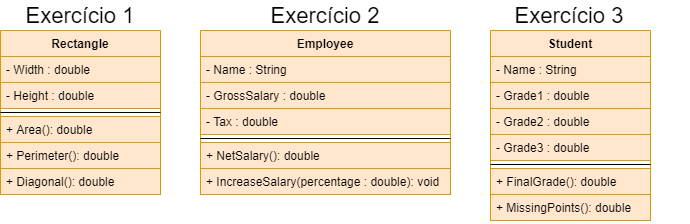

The diagram above was exported from draw.io. Its source (the exported page's mxGraphModel, read from the mxfile embedded in the PNG):
<mxGraphModel dx="782" dy="738" grid="1" gridSize="10" guides="1" tooltips="1" connect="1" arrows="1" fold="1" page="1" pageScale="1" pageWidth="827" pageHeight="1169" math="0" shadow="0">
  <root>
    <mxCell id="0" />
    <mxCell id="1" parent="0" />
    <mxCell id="4D5gHQMNVr_fVW_9TRF7-9" value="Exercício 2" style="text;html=1;strokeColor=none;fillColor=none;align=center;verticalAlign=middle;whiteSpace=wrap;rounded=0;fontSize=22;" vertex="1" parent="1">
      <mxGeometry x="245" y="90" width="240" height="30" as="geometry" />
    </mxCell>
    <mxCell id="4D5gHQMNVr_fVW_9TRF7-10" value="Rectangle" style="swimlane;fontStyle=1;align=center;verticalAlign=top;childLayout=stackLayout;horizontal=1;startSize=26;horizontalStack=0;resizeParent=1;resizeParentMax=0;resizeLast=0;collapsible=1;marginBottom=0;fontSize=12;fillColor=#ffe6cc;strokeColor=#d79b00;" vertex="1" parent="1">
      <mxGeometry x="40" y="120" width="160" height="164" as="geometry" />
    </mxCell>
    <mxCell id="4D5gHQMNVr_fVW_9TRF7-11" value="- Width : double" style="text;strokeColor=#d79b00;fillColor=#ffe6cc;align=left;verticalAlign=top;spacingLeft=4;spacingRight=4;overflow=hidden;rotatable=0;points=[[0,0.5],[1,0.5]];portConstraint=eastwest;" vertex="1" parent="4D5gHQMNVr_fVW_9TRF7-10">
      <mxGeometry y="26" width="160" height="26" as="geometry" />
    </mxCell>
    <mxCell id="4D5gHQMNVr_fVW_9TRF7-14" value="- Height : double" style="text;strokeColor=#d79b00;fillColor=#ffe6cc;align=left;verticalAlign=top;spacingLeft=4;spacingRight=4;overflow=hidden;rotatable=0;points=[[0,0.5],[1,0.5]];portConstraint=eastwest;" vertex="1" parent="4D5gHQMNVr_fVW_9TRF7-10">
      <mxGeometry y="52" width="160" height="26" as="geometry" />
    </mxCell>
    <mxCell id="4D5gHQMNVr_fVW_9TRF7-12" value="" style="line;strokeWidth=1;fillColor=#000000;align=left;verticalAlign=middle;spacingTop=-1;spacingLeft=3;spacingRight=3;rotatable=0;labelPosition=right;points=[];portConstraint=eastwest;strokeColor=#000000;" vertex="1" parent="4D5gHQMNVr_fVW_9TRF7-10">
      <mxGeometry y="78" width="160" height="8" as="geometry" />
    </mxCell>
    <mxCell id="4D5gHQMNVr_fVW_9TRF7-13" value="+ Area(): double" style="text;strokeColor=#d79b00;fillColor=#ffe6cc;align=left;verticalAlign=top;spacingLeft=4;spacingRight=4;overflow=hidden;rotatable=0;points=[[0,0.5],[1,0.5]];portConstraint=eastwest;" vertex="1" parent="4D5gHQMNVr_fVW_9TRF7-10">
      <mxGeometry y="86" width="160" height="26" as="geometry" />
    </mxCell>
    <mxCell id="4D5gHQMNVr_fVW_9TRF7-15" value="+ Perimeter(): double" style="text;strokeColor=#d79b00;fillColor=#ffe6cc;align=left;verticalAlign=top;spacingLeft=4;spacingRight=4;overflow=hidden;rotatable=0;points=[[0,0.5],[1,0.5]];portConstraint=eastwest;" vertex="1" parent="4D5gHQMNVr_fVW_9TRF7-10">
      <mxGeometry y="112" width="160" height="26" as="geometry" />
    </mxCell>
    <mxCell id="4D5gHQMNVr_fVW_9TRF7-17" value="+ Diagonal(): double" style="text;strokeColor=#d79b00;fillColor=#ffe6cc;align=left;verticalAlign=top;spacingLeft=4;spacingRight=4;overflow=hidden;rotatable=0;points=[[0,0.5],[1,0.5]];portConstraint=eastwest;" vertex="1" parent="4D5gHQMNVr_fVW_9TRF7-10">
      <mxGeometry y="138" width="160" height="26" as="geometry" />
    </mxCell>
    <mxCell id="4D5gHQMNVr_fVW_9TRF7-18" value="Exercício 1" style="text;html=1;strokeColor=none;fillColor=none;align=center;verticalAlign=middle;whiteSpace=wrap;rounded=0;fontSize=22;" vertex="1" parent="1">
      <mxGeometry x="60" y="95" width="120" height="20" as="geometry" />
    </mxCell>
    <mxCell id="4D5gHQMNVr_fVW_9TRF7-1" value="Employee" style="swimlane;fontStyle=1;align=center;verticalAlign=top;childLayout=stackLayout;horizontal=1;startSize=26;horizontalStack=0;resizeParent=1;resizeParentMax=0;resizeLast=0;collapsible=1;marginBottom=0;fillColor=#ffe6cc;strokeColor=#d79b00;" vertex="1" parent="1">
      <mxGeometry x="240" y="120" width="250" height="164" as="geometry" />
    </mxCell>
    <mxCell id="4D5gHQMNVr_fVW_9TRF7-2" value="- Name : String&#10; " style="text;strokeColor=#d79b00;fillColor=#ffe6cc;align=left;verticalAlign=top;spacingLeft=4;spacingRight=4;overflow=hidden;rotatable=0;points=[[0,0.5],[1,0.5]];portConstraint=eastwest;" vertex="1" parent="4D5gHQMNVr_fVW_9TRF7-1">
      <mxGeometry y="26" width="250" height="26" as="geometry" />
    </mxCell>
    <mxCell id="4D5gHQMNVr_fVW_9TRF7-5" value="- GrossSalary : double&#10;&#10; " style="text;strokeColor=#d79b00;fillColor=#ffe6cc;align=left;verticalAlign=top;spacingLeft=4;spacingRight=4;overflow=hidden;rotatable=0;points=[[0,0.5],[1,0.5]];portConstraint=eastwest;" vertex="1" parent="4D5gHQMNVr_fVW_9TRF7-1">
      <mxGeometry y="52" width="250" height="26" as="geometry" />
    </mxCell>
    <mxCell id="4D5gHQMNVr_fVW_9TRF7-6" value="- Tax : double&#10; " style="text;strokeColor=#d79b00;fillColor=#ffe6cc;align=left;verticalAlign=top;spacingLeft=4;spacingRight=4;overflow=hidden;rotatable=0;points=[[0,0.5],[1,0.5]];portConstraint=eastwest;" vertex="1" parent="4D5gHQMNVr_fVW_9TRF7-1">
      <mxGeometry y="78" width="250" height="26" as="geometry" />
    </mxCell>
    <mxCell id="4D5gHQMNVr_fVW_9TRF7-3" value="" style="line;strokeWidth=1;fillColor=none;align=left;verticalAlign=middle;spacingTop=-1;spacingLeft=3;spacingRight=3;rotatable=0;labelPosition=right;points=[];portConstraint=eastwest;" vertex="1" parent="4D5gHQMNVr_fVW_9TRF7-1">
      <mxGeometry y="104" width="250" height="8" as="geometry" />
    </mxCell>
    <mxCell id="4D5gHQMNVr_fVW_9TRF7-4" value="+ NetSalary(): double" style="text;strokeColor=#d79b00;fillColor=#ffe6cc;align=left;verticalAlign=top;spacingLeft=4;spacingRight=4;overflow=hidden;rotatable=0;points=[[0,0.5],[1,0.5]];portConstraint=eastwest;" vertex="1" parent="4D5gHQMNVr_fVW_9TRF7-1">
      <mxGeometry y="112" width="250" height="26" as="geometry" />
    </mxCell>
    <mxCell id="4D5gHQMNVr_fVW_9TRF7-7" value="+ IncreaseSalary(percentage : double): void" style="text;strokeColor=#d79b00;fillColor=#ffe6cc;align=left;verticalAlign=top;spacingLeft=4;spacingRight=4;overflow=hidden;rotatable=0;points=[[0,0.5],[1,0.5]];portConstraint=eastwest;" vertex="1" parent="4D5gHQMNVr_fVW_9TRF7-1">
      <mxGeometry y="138" width="250" height="26" as="geometry" />
    </mxCell>
    <mxCell id="4D5gHQMNVr_fVW_9TRF7-19" value="Student" style="swimlane;fontStyle=1;align=center;verticalAlign=top;childLayout=stackLayout;horizontal=1;startSize=26;horizontalStack=0;resizeParent=1;resizeParentMax=0;resizeLast=0;collapsible=1;marginBottom=0;fontSize=12;fillColor=#ffe6cc;strokeColor=#d79b00;" vertex="1" parent="1">
      <mxGeometry x="530" y="120" width="160" height="190" as="geometry" />
    </mxCell>
    <mxCell id="4D5gHQMNVr_fVW_9TRF7-20" value="- Name : String" style="text;strokeColor=#d79b00;fillColor=#ffe6cc;align=left;verticalAlign=top;spacingLeft=4;spacingRight=4;overflow=hidden;rotatable=0;points=[[0,0.5],[1,0.5]];portConstraint=eastwest;" vertex="1" parent="4D5gHQMNVr_fVW_9TRF7-19">
      <mxGeometry y="26" width="160" height="26" as="geometry" />
    </mxCell>
    <mxCell id="4D5gHQMNVr_fVW_9TRF7-23" value="- Grade1 : double" style="text;strokeColor=#d79b00;fillColor=#ffe6cc;align=left;verticalAlign=top;spacingLeft=4;spacingRight=4;overflow=hidden;rotatable=0;points=[[0,0.5],[1,0.5]];portConstraint=eastwest;" vertex="1" parent="4D5gHQMNVr_fVW_9TRF7-19">
      <mxGeometry y="52" width="160" height="26" as="geometry" />
    </mxCell>
    <mxCell id="4D5gHQMNVr_fVW_9TRF7-25" value="- Grade2 : double" style="text;strokeColor=#d79b00;fillColor=#ffe6cc;align=left;verticalAlign=top;spacingLeft=4;spacingRight=4;overflow=hidden;rotatable=0;points=[[0,0.5],[1,0.5]];portConstraint=eastwest;" vertex="1" parent="4D5gHQMNVr_fVW_9TRF7-19">
      <mxGeometry y="78" width="160" height="26" as="geometry" />
    </mxCell>
    <mxCell id="4D5gHQMNVr_fVW_9TRF7-26" value="- Grade3 : double" style="text;strokeColor=#d79b00;fillColor=#ffe6cc;align=left;verticalAlign=top;spacingLeft=4;spacingRight=4;overflow=hidden;rotatable=0;points=[[0,0.5],[1,0.5]];portConstraint=eastwest;" vertex="1" parent="4D5gHQMNVr_fVW_9TRF7-19">
      <mxGeometry y="104" width="160" height="26" as="geometry" />
    </mxCell>
    <mxCell id="4D5gHQMNVr_fVW_9TRF7-21" value="" style="line;strokeWidth=1;fillColor=#ffe6cc;align=left;verticalAlign=middle;spacingTop=-1;spacingLeft=3;spacingRight=3;rotatable=0;labelPosition=right;points=[];portConstraint=eastwest;strokeColor=#000000;" vertex="1" parent="4D5gHQMNVr_fVW_9TRF7-19">
      <mxGeometry y="130" width="160" height="8" as="geometry" />
    </mxCell>
    <mxCell id="4D5gHQMNVr_fVW_9TRF7-22" value="+ FinalGrade(): double" style="text;strokeColor=#d79b00;fillColor=#ffe6cc;align=left;verticalAlign=top;spacingLeft=4;spacingRight=4;overflow=hidden;rotatable=0;points=[[0,0.5],[1,0.5]];portConstraint=eastwest;" vertex="1" parent="4D5gHQMNVr_fVW_9TRF7-19">
      <mxGeometry y="138" width="160" height="26" as="geometry" />
    </mxCell>
    <mxCell id="4D5gHQMNVr_fVW_9TRF7-28" value="+ MissingPoints(): double" style="text;strokeColor=#d79b00;fillColor=#ffe6cc;align=left;verticalAlign=top;spacingLeft=4;spacingRight=4;overflow=hidden;rotatable=0;points=[[0,0.5],[1,0.5]];portConstraint=eastwest;" vertex="1" parent="4D5gHQMNVr_fVW_9TRF7-19">
      <mxGeometry y="164" width="160" height="26" as="geometry" />
    </mxCell>
    <mxCell id="4D5gHQMNVr_fVW_9TRF7-29" value="Exercício 3" style="text;html=1;strokeColor=none;fillColor=none;align=center;verticalAlign=middle;whiteSpace=wrap;rounded=0;fontSize=22;" vertex="1" parent="1">
      <mxGeometry x="489" y="90" width="240" height="30" as="geometry" />
    </mxCell>
  </root>
</mxGraphModel>